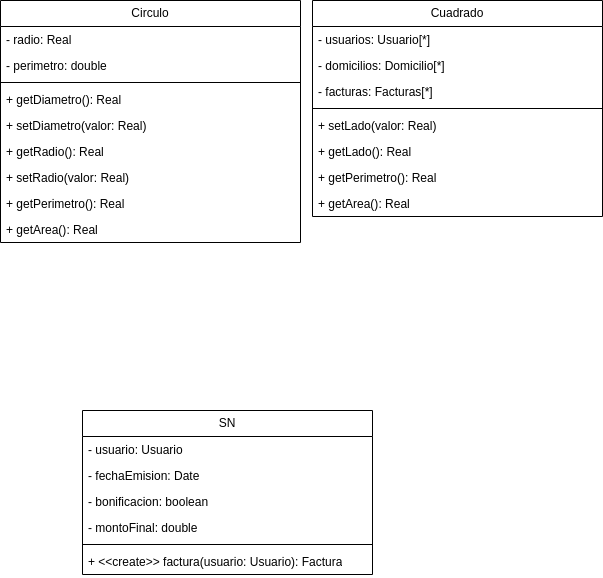

The diagram above was exported from draw.io. Its source (the exported page's mxGraphModel, read from the mxfile embedded in the PNG):
<mxGraphModel dx="508" dy="619" grid="1" gridSize="10" guides="1" tooltips="1" connect="1" arrows="1" fold="1" page="1" pageScale="1" pageWidth="850" pageHeight="1100" math="0" shadow="0">
  <root>
    <mxCell id="0" />
    <mxCell id="1" parent="0" />
    <mxCell id="8" value="Circulo" style="swimlane;fontStyle=0;childLayout=stackLayout;horizontal=1;startSize=26;fillColor=none;horizontalStack=0;resizeParent=1;resizeParentMax=0;resizeLast=0;collapsible=1;marginBottom=0;whiteSpace=wrap;html=1;" parent="1" vertex="1">
      <mxGeometry x="58" y="470" width="300" height="242" as="geometry" />
    </mxCell>
    <mxCell id="9" value="- radio: Real" style="text;strokeColor=none;fillColor=none;align=left;verticalAlign=top;spacingLeft=4;spacingRight=4;overflow=hidden;rotatable=0;points=[[0,0.5],[1,0.5]];portConstraint=eastwest;whiteSpace=wrap;html=1;" parent="8" vertex="1">
      <mxGeometry y="26" width="300" height="26" as="geometry" />
    </mxCell>
    <mxCell id="10" value="- perimetro: double" style="text;strokeColor=none;fillColor=none;align=left;verticalAlign=top;spacingLeft=4;spacingRight=4;overflow=hidden;rotatable=0;points=[[0,0.5],[1,0.5]];portConstraint=eastwest;whiteSpace=wrap;html=1;" parent="8" vertex="1">
      <mxGeometry y="52" width="300" height="26" as="geometry" />
    </mxCell>
    <mxCell id="53" value="" style="line;strokeWidth=1;fillColor=none;align=left;verticalAlign=middle;spacingTop=-1;spacingLeft=3;spacingRight=3;rotatable=0;labelPosition=right;points=[];portConstraint=eastwest;strokeColor=inherit;" parent="8" vertex="1">
      <mxGeometry y="78" width="300" height="8" as="geometry" />
    </mxCell>
    <mxCell id="54" value="+ getDiametro(): Real" style="text;strokeColor=none;fillColor=none;align=left;verticalAlign=top;spacingLeft=4;spacingRight=4;overflow=hidden;rotatable=0;points=[[0,0.5],[1,0.5]];portConstraint=eastwest;whiteSpace=wrap;html=1;" parent="8" vertex="1">
      <mxGeometry y="86" width="300" height="26" as="geometry" />
    </mxCell>
    <mxCell id="283" value="+ setDiametro(valor&lt;span style=&quot;color: rgb(0, 0, 0);&quot;&gt;: Real&lt;/span&gt;)" style="text;strokeColor=none;fillColor=none;align=left;verticalAlign=top;spacingLeft=4;spacingRight=4;overflow=hidden;rotatable=0;points=[[0,0.5],[1,0.5]];portConstraint=eastwest;whiteSpace=wrap;html=1;" parent="8" vertex="1">
      <mxGeometry y="112" width="300" height="26" as="geometry" />
    </mxCell>
    <mxCell id="284" value="+ getRadio()&lt;span style=&quot;scrollbar-color: rgb(226, 226, 226) rgb(251, 251, 251); color: rgb(0, 0, 0);&quot;&gt;: Real&lt;/span&gt;" style="text;strokeColor=none;fillColor=none;align=left;verticalAlign=top;spacingLeft=4;spacingRight=4;overflow=hidden;rotatable=0;points=[[0,0.5],[1,0.5]];portConstraint=eastwest;whiteSpace=wrap;html=1;" parent="8" vertex="1">
      <mxGeometry y="138" width="300" height="26" as="geometry" />
    </mxCell>
    <mxCell id="285" value="+ setRadio(valor&lt;span style=&quot;color: rgb(0, 0, 0);&quot;&gt;: Real&lt;/span&gt;)" style="text;strokeColor=none;fillColor=none;align=left;verticalAlign=top;spacingLeft=4;spacingRight=4;overflow=hidden;rotatable=0;points=[[0,0.5],[1,0.5]];portConstraint=eastwest;whiteSpace=wrap;html=1;" parent="8" vertex="1">
      <mxGeometry y="164" width="300" height="26" as="geometry" />
    </mxCell>
    <mxCell id="286" value="+ getPerimetro(): Real" style="text;strokeColor=none;fillColor=none;align=left;verticalAlign=top;spacingLeft=4;spacingRight=4;overflow=hidden;rotatable=0;points=[[0,0.5],[1,0.5]];portConstraint=eastwest;whiteSpace=wrap;html=1;" parent="8" vertex="1">
      <mxGeometry y="190" width="300" height="26" as="geometry" />
    </mxCell>
    <mxCell id="287" value="+ getArea()&lt;span style=&quot;color: rgb(0, 0, 0);&quot;&gt;: Real&lt;/span&gt;" style="text;strokeColor=none;fillColor=none;align=left;verticalAlign=top;spacingLeft=4;spacingRight=4;overflow=hidden;rotatable=0;points=[[0,0.5],[1,0.5]];portConstraint=eastwest;whiteSpace=wrap;html=1;" parent="8" vertex="1">
      <mxGeometry y="216" width="300" height="26" as="geometry" />
    </mxCell>
    <mxCell id="221" value="SN" style="swimlane;fontStyle=0;childLayout=stackLayout;horizontal=1;startSize=26;fillColor=none;horizontalStack=0;resizeParent=1;resizeParentMax=0;resizeLast=0;collapsible=1;marginBottom=0;whiteSpace=wrap;html=1;" parent="1" vertex="1">
      <mxGeometry x="140" y="880" width="290" height="164" as="geometry" />
    </mxCell>
    <mxCell id="249" value="- usuario: Usuario" style="text;strokeColor=none;fillColor=none;align=left;verticalAlign=top;spacingLeft=4;spacingRight=4;overflow=hidden;rotatable=0;points=[[0,0.5],[1,0.5]];portConstraint=eastwest;whiteSpace=wrap;html=1;" parent="221" vertex="1">
      <mxGeometry y="26" width="290" height="26" as="geometry" />
    </mxCell>
    <mxCell id="225" value="- fechaEmision: Date" style="text;strokeColor=none;fillColor=none;align=left;verticalAlign=top;spacingLeft=4;spacingRight=4;overflow=hidden;rotatable=0;points=[[0,0.5],[1,0.5]];portConstraint=eastwest;whiteSpace=wrap;html=1;" parent="221" vertex="1">
      <mxGeometry y="52" width="290" height="26" as="geometry" />
    </mxCell>
    <mxCell id="226" value="- bonificacion: boolean" style="text;strokeColor=none;fillColor=none;align=left;verticalAlign=top;spacingLeft=4;spacingRight=4;overflow=hidden;rotatable=0;points=[[0,0.5],[1,0.5]];portConstraint=eastwest;whiteSpace=wrap;html=1;" parent="221" vertex="1">
      <mxGeometry y="78" width="290" height="26" as="geometry" />
    </mxCell>
    <mxCell id="227" value="- montoFinal: double" style="text;strokeColor=none;fillColor=none;align=left;verticalAlign=top;spacingLeft=4;spacingRight=4;overflow=hidden;rotatable=0;points=[[0,0.5],[1,0.5]];portConstraint=eastwest;whiteSpace=wrap;html=1;" parent="221" vertex="1">
      <mxGeometry y="104" width="290" height="26" as="geometry" />
    </mxCell>
    <mxCell id="223" value="" style="line;strokeWidth=1;fillColor=none;align=left;verticalAlign=middle;spacingTop=-1;spacingLeft=3;spacingRight=3;rotatable=0;labelPosition=right;points=[];portConstraint=eastwest;strokeColor=inherit;" parent="221" vertex="1">
      <mxGeometry y="130" width="290" height="8" as="geometry" />
    </mxCell>
    <mxCell id="224" value="+ &amp;lt;&amp;lt;create&amp;gt;&amp;gt; factura(usuario: Usuario): Factura" style="text;strokeColor=none;fillColor=none;align=left;verticalAlign=top;spacingLeft=4;spacingRight=4;overflow=hidden;rotatable=0;points=[[0,0.5],[1,0.5]];portConstraint=eastwest;whiteSpace=wrap;html=1;" parent="221" vertex="1">
      <mxGeometry y="138" width="290" height="26" as="geometry" />
    </mxCell>
    <mxCell id="271" value="Cuadrado" style="swimlane;fontStyle=0;childLayout=stackLayout;horizontal=1;startSize=26;fillColor=none;horizontalStack=0;resizeParent=1;resizeParentMax=0;resizeLast=0;collapsible=1;marginBottom=0;whiteSpace=wrap;html=1;" parent="1" vertex="1">
      <mxGeometry x="370" y="470" width="290" height="216" as="geometry" />
    </mxCell>
    <mxCell id="272" value="- usuarios: Usuario[*]" style="text;strokeColor=none;fillColor=none;align=left;verticalAlign=top;spacingLeft=4;spacingRight=4;overflow=hidden;rotatable=0;points=[[0,0.5],[1,0.5]];portConstraint=eastwest;whiteSpace=wrap;html=1;" parent="271" vertex="1">
      <mxGeometry y="26" width="290" height="26" as="geometry" />
    </mxCell>
    <mxCell id="274" value="- domicilios: Domicilio[*]" style="text;strokeColor=none;fillColor=none;align=left;verticalAlign=top;spacingLeft=4;spacingRight=4;overflow=hidden;rotatable=0;points=[[0,0.5],[1,0.5]];portConstraint=eastwest;whiteSpace=wrap;html=1;" parent="271" vertex="1">
      <mxGeometry y="52" width="290" height="26" as="geometry" />
    </mxCell>
    <mxCell id="281" value="- facturas: Facturas[*]" style="text;strokeColor=none;fillColor=none;align=left;verticalAlign=top;spacingLeft=4;spacingRight=4;overflow=hidden;rotatable=0;points=[[0,0.5],[1,0.5]];portConstraint=eastwest;whiteSpace=wrap;html=1;" parent="271" vertex="1">
      <mxGeometry y="78" width="290" height="26" as="geometry" />
    </mxCell>
    <mxCell id="276" value="" style="line;strokeWidth=1;fillColor=none;align=left;verticalAlign=middle;spacingTop=-1;spacingLeft=3;spacingRight=3;rotatable=0;labelPosition=right;points=[];portConstraint=eastwest;strokeColor=inherit;" parent="271" vertex="1">
      <mxGeometry y="104" width="290" height="8" as="geometry" />
    </mxCell>
    <mxCell id="277" value="+ setLado(valor: Real)" style="text;strokeColor=none;fillColor=none;align=left;verticalAlign=top;spacingLeft=4;spacingRight=4;overflow=hidden;rotatable=0;points=[[0,0.5],[1,0.5]];portConstraint=eastwest;whiteSpace=wrap;html=1;" parent="271" vertex="1">
      <mxGeometry y="112" width="290" height="26" as="geometry" />
    </mxCell>
    <mxCell id="288" value="+ getLado()&lt;span style=&quot;color: rgb(0, 0, 0);&quot;&gt;: Real&lt;/span&gt;" style="text;strokeColor=none;fillColor=none;align=left;verticalAlign=top;spacingLeft=4;spacingRight=4;overflow=hidden;rotatable=0;points=[[0,0.5],[1,0.5]];portConstraint=eastwest;whiteSpace=wrap;html=1;" parent="271" vertex="1">
      <mxGeometry y="138" width="290" height="26" as="geometry" />
    </mxCell>
    <mxCell id="289" value="+ getPerimetro()&lt;span style=&quot;color: rgb(0, 0, 0);&quot;&gt;: Real&lt;/span&gt;" style="text;strokeColor=none;fillColor=none;align=left;verticalAlign=top;spacingLeft=4;spacingRight=4;overflow=hidden;rotatable=0;points=[[0,0.5],[1,0.5]];portConstraint=eastwest;whiteSpace=wrap;html=1;" parent="271" vertex="1">
      <mxGeometry y="164" width="290" height="26" as="geometry" />
    </mxCell>
    <mxCell id="290" value="+ getArea()&lt;span style=&quot;color: rgb(0, 0, 0);&quot;&gt;: Real&lt;/span&gt;" style="text;strokeColor=none;fillColor=none;align=left;verticalAlign=top;spacingLeft=4;spacingRight=4;overflow=hidden;rotatable=0;points=[[0,0.5],[1,0.5]];portConstraint=eastwest;whiteSpace=wrap;html=1;" parent="271" vertex="1">
      <mxGeometry y="190" width="290" height="26" as="geometry" />
    </mxCell>
  </root>
</mxGraphModel>